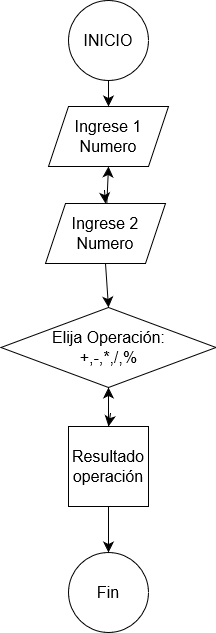

The diagram above was exported from draw.io. Its source (the exported page's mxGraphModel, read from the mxfile embedded in the PNG):
<mxGraphModel dx="1754" dy="1062" grid="0" gridSize="10" guides="1" tooltips="1" connect="1" arrows="1" fold="1" page="0" pageScale="1" pageWidth="827" pageHeight="1169" math="0" shadow="0">
  <root>
    <mxCell id="0" />
    <mxCell id="1" parent="0" />
    <mxCell id="To72kf2r0DH6Jz3fGgcT-1" value="INICIO" style="ellipse;whiteSpace=wrap;html=1;aspect=fixed;fontSize=16;" vertex="1" parent="1">
      <mxGeometry x="-215" y="-121" width="80" height="80" as="geometry" />
    </mxCell>
    <mxCell id="To72kf2r0DH6Jz3fGgcT-2" value="Fin" style="ellipse;whiteSpace=wrap;html=1;aspect=fixed;fontSize=16;" vertex="1" parent="1">
      <mxGeometry x="-215" y="431" width="80" height="80" as="geometry" />
    </mxCell>
    <mxCell id="To72kf2r0DH6Jz3fGgcT-3" value="Ingrese 1 Numero" style="shape=parallelogram;perimeter=parallelogramPerimeter;whiteSpace=wrap;html=1;fixedSize=1;fontSize=16;" vertex="1" parent="1">
      <mxGeometry x="-235" y="-15" width="120" height="60" as="geometry" />
    </mxCell>
    <mxCell id="To72kf2r0DH6Jz3fGgcT-13" style="edgeStyle=none;curved=1;rounded=0;orthogonalLoop=1;jettySize=auto;html=1;entryX=0.5;entryY=1;entryDx=0;entryDy=0;fontSize=12;startSize=8;endSize=8;" edge="1" parent="1" source="To72kf2r0DH6Jz3fGgcT-4" target="To72kf2r0DH6Jz3fGgcT-3">
      <mxGeometry relative="1" as="geometry" />
    </mxCell>
    <mxCell id="To72kf2r0DH6Jz3fGgcT-4" value="Ingrese 2 Numero" style="shape=parallelogram;perimeter=parallelogramPerimeter;whiteSpace=wrap;html=1;fixedSize=1;fontSize=16;" vertex="1" parent="1">
      <mxGeometry x="-238" y="82" width="120" height="60" as="geometry" />
    </mxCell>
    <mxCell id="To72kf2r0DH6Jz3fGgcT-6" value="" style="endArrow=classic;html=1;rounded=0;fontSize=12;curved=1;startSize=8;endSize=8;exitX=0.5;exitY=1;exitDx=0;exitDy=0;entryX=0.5;entryY=0;entryDx=0;entryDy=0;" edge="1" parent="1" source="To72kf2r0DH6Jz3fGgcT-1" target="To72kf2r0DH6Jz3fGgcT-3">
      <mxGeometry width="50" height="50" relative="1" as="geometry">
        <mxPoint x="40" y="225" as="sourcePoint" />
        <mxPoint x="90" y="175" as="targetPoint" />
      </mxGeometry>
    </mxCell>
    <mxCell id="To72kf2r0DH6Jz3fGgcT-7" value="" style="endArrow=classic;html=1;rounded=0;fontSize=12;curved=1;startSize=8;endSize=8;entryX=0.5;entryY=0;entryDx=0;entryDy=0;" edge="1" parent="1" target="To72kf2r0DH6Jz3fGgcT-12">
      <mxGeometry width="50" height="50" relative="1" as="geometry">
        <mxPoint x="-173" y="292" as="sourcePoint" />
        <mxPoint x="-123" y="242" as="targetPoint" />
      </mxGeometry>
    </mxCell>
    <mxCell id="To72kf2r0DH6Jz3fGgcT-8" value="" style="endArrow=classic;html=1;rounded=0;fontSize=12;curved=1;startSize=8;endSize=8;entryX=0.5;entryY=0;entryDx=0;entryDy=0;exitX=0.5;exitY=1;exitDx=0;exitDy=0;" edge="1" parent="1" source="To72kf2r0DH6Jz3fGgcT-4" target="To72kf2r0DH6Jz3fGgcT-10">
      <mxGeometry width="50" height="50" relative="1" as="geometry">
        <mxPoint x="-183" y="172" as="sourcePoint" />
        <mxPoint x="-181" y="232" as="targetPoint" />
      </mxGeometry>
    </mxCell>
    <mxCell id="To72kf2r0DH6Jz3fGgcT-9" value="" style="endArrow=classic;html=1;rounded=0;fontSize=12;curved=1;startSize=8;endSize=8;entryX=0.5;entryY=0;entryDx=0;entryDy=0;" edge="1" parent="1" target="To72kf2r0DH6Jz3fGgcT-4">
      <mxGeometry width="50" height="50" relative="1" as="geometry">
        <mxPoint x="-179" y="69" as="sourcePoint" />
        <mxPoint x="-129" y="19" as="targetPoint" />
        <Array as="points" />
      </mxGeometry>
    </mxCell>
    <mxCell id="To72kf2r0DH6Jz3fGgcT-10" value="&lt;div&gt;Elija Operación:&lt;/div&gt;&lt;div&gt;+,-,*,/,%&lt;br&gt;&lt;/div&gt;" style="rhombus;whiteSpace=wrap;html=1;fontSize=16;" vertex="1" parent="1">
      <mxGeometry x="-282.5" y="186" width="215" height="80" as="geometry" />
    </mxCell>
    <mxCell id="To72kf2r0DH6Jz3fGgcT-14" style="edgeStyle=none;curved=1;rounded=0;orthogonalLoop=1;jettySize=auto;html=1;entryX=0.5;entryY=1;entryDx=0;entryDy=0;fontSize=12;startSize=8;endSize=8;" edge="1" parent="1" source="To72kf2r0DH6Jz3fGgcT-12" target="To72kf2r0DH6Jz3fGgcT-10">
      <mxGeometry relative="1" as="geometry" />
    </mxCell>
    <mxCell id="To72kf2r0DH6Jz3fGgcT-15" value="" style="edgeStyle=none;curved=1;rounded=0;orthogonalLoop=1;jettySize=auto;html=1;fontSize=12;startSize=8;endSize=8;" edge="1" parent="1" source="To72kf2r0DH6Jz3fGgcT-12" target="To72kf2r0DH6Jz3fGgcT-2">
      <mxGeometry relative="1" as="geometry" />
    </mxCell>
    <mxCell id="To72kf2r0DH6Jz3fGgcT-12" value="Resultado operación " style="whiteSpace=wrap;html=1;aspect=fixed;fontSize=16;" vertex="1" parent="1">
      <mxGeometry x="-215" y="305" width="80" height="80" as="geometry" />
    </mxCell>
  </root>
</mxGraphModel>